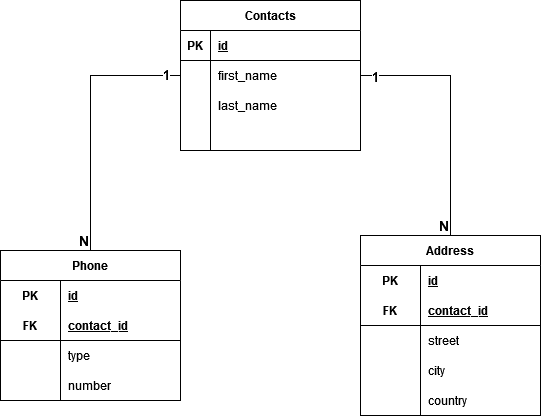

The diagram above was exported from draw.io. Its source (the exported page's mxGraphModel, read from the mxfile embedded in the PNG):
<mxGraphModel dx="1050" dy="530" grid="1" gridSize="10" guides="1" tooltips="1" connect="1" arrows="1" fold="1" page="1" pageScale="1" pageWidth="850" pageHeight="1100" math="0" shadow="0">
  <root>
    <mxCell id="0" />
    <mxCell id="1" parent="0" />
    <mxCell id="2ldxa_YcvtQ7UHcDN_Cx-1" value="Contacts" style="shape=table;startSize=30;container=1;collapsible=1;childLayout=tableLayout;fixedRows=1;rowLines=0;fontStyle=1;align=center;resizeLast=1;html=1;" vertex="1" parent="1">
      <mxGeometry x="280" y="70" width="180" height="150" as="geometry" />
    </mxCell>
    <mxCell id="2ldxa_YcvtQ7UHcDN_Cx-2" value="" style="shape=tableRow;horizontal=0;startSize=0;swimlaneHead=0;swimlaneBody=0;fillColor=none;collapsible=0;dropTarget=0;points=[[0,0.5],[1,0.5]];portConstraint=eastwest;top=0;left=0;right=0;bottom=1;" vertex="1" parent="2ldxa_YcvtQ7UHcDN_Cx-1">
      <mxGeometry y="30" width="180" height="30" as="geometry" />
    </mxCell>
    <mxCell id="2ldxa_YcvtQ7UHcDN_Cx-3" value="PK" style="shape=partialRectangle;connectable=0;fillColor=none;top=0;left=0;bottom=0;right=0;fontStyle=1;overflow=hidden;whiteSpace=wrap;html=1;" vertex="1" parent="2ldxa_YcvtQ7UHcDN_Cx-2">
      <mxGeometry width="30" height="30" as="geometry">
        <mxRectangle width="30" height="30" as="alternateBounds" />
      </mxGeometry>
    </mxCell>
    <mxCell id="2ldxa_YcvtQ7UHcDN_Cx-4" value="&lt;div&gt;id&lt;/div&gt;" style="shape=partialRectangle;connectable=0;fillColor=none;top=0;left=0;bottom=0;right=0;align=left;spacingLeft=6;fontStyle=5;overflow=hidden;whiteSpace=wrap;html=1;" vertex="1" parent="2ldxa_YcvtQ7UHcDN_Cx-2">
      <mxGeometry x="30" width="150" height="30" as="geometry">
        <mxRectangle width="150" height="30" as="alternateBounds" />
      </mxGeometry>
    </mxCell>
    <mxCell id="2ldxa_YcvtQ7UHcDN_Cx-5" value="" style="shape=tableRow;horizontal=0;startSize=0;swimlaneHead=0;swimlaneBody=0;fillColor=none;collapsible=0;dropTarget=0;points=[[0,0.5],[1,0.5]];portConstraint=eastwest;top=0;left=0;right=0;bottom=0;" vertex="1" parent="2ldxa_YcvtQ7UHcDN_Cx-1">
      <mxGeometry y="60" width="180" height="30" as="geometry" />
    </mxCell>
    <mxCell id="2ldxa_YcvtQ7UHcDN_Cx-6" value="" style="shape=partialRectangle;connectable=0;fillColor=none;top=0;left=0;bottom=0;right=0;editable=1;overflow=hidden;whiteSpace=wrap;html=1;" vertex="1" parent="2ldxa_YcvtQ7UHcDN_Cx-5">
      <mxGeometry width="30" height="30" as="geometry">
        <mxRectangle width="30" height="30" as="alternateBounds" />
      </mxGeometry>
    </mxCell>
    <mxCell id="2ldxa_YcvtQ7UHcDN_Cx-7" value="first_name" style="shape=partialRectangle;connectable=0;fillColor=none;top=0;left=0;bottom=0;right=0;align=left;spacingLeft=6;overflow=hidden;whiteSpace=wrap;html=1;" vertex="1" parent="2ldxa_YcvtQ7UHcDN_Cx-5">
      <mxGeometry x="30" width="150" height="30" as="geometry">
        <mxRectangle width="150" height="30" as="alternateBounds" />
      </mxGeometry>
    </mxCell>
    <mxCell id="2ldxa_YcvtQ7UHcDN_Cx-8" value="" style="shape=tableRow;horizontal=0;startSize=0;swimlaneHead=0;swimlaneBody=0;fillColor=none;collapsible=0;dropTarget=0;points=[[0,0.5],[1,0.5]];portConstraint=eastwest;top=0;left=0;right=0;bottom=0;" vertex="1" parent="2ldxa_YcvtQ7UHcDN_Cx-1">
      <mxGeometry y="90" width="180" height="30" as="geometry" />
    </mxCell>
    <mxCell id="2ldxa_YcvtQ7UHcDN_Cx-9" value="" style="shape=partialRectangle;connectable=0;fillColor=none;top=0;left=0;bottom=0;right=0;editable=1;overflow=hidden;whiteSpace=wrap;html=1;" vertex="1" parent="2ldxa_YcvtQ7UHcDN_Cx-8">
      <mxGeometry width="30" height="30" as="geometry">
        <mxRectangle width="30" height="30" as="alternateBounds" />
      </mxGeometry>
    </mxCell>
    <mxCell id="2ldxa_YcvtQ7UHcDN_Cx-10" value="last_name" style="shape=partialRectangle;connectable=0;fillColor=none;top=0;left=0;bottom=0;right=0;align=left;spacingLeft=6;overflow=hidden;whiteSpace=wrap;html=1;" vertex="1" parent="2ldxa_YcvtQ7UHcDN_Cx-8">
      <mxGeometry x="30" width="150" height="30" as="geometry">
        <mxRectangle width="150" height="30" as="alternateBounds" />
      </mxGeometry>
    </mxCell>
    <mxCell id="2ldxa_YcvtQ7UHcDN_Cx-11" value="" style="shape=tableRow;horizontal=0;startSize=0;swimlaneHead=0;swimlaneBody=0;fillColor=none;collapsible=0;dropTarget=0;points=[[0,0.5],[1,0.5]];portConstraint=eastwest;top=0;left=0;right=0;bottom=0;" vertex="1" parent="2ldxa_YcvtQ7UHcDN_Cx-1">
      <mxGeometry y="120" width="180" height="30" as="geometry" />
    </mxCell>
    <mxCell id="2ldxa_YcvtQ7UHcDN_Cx-12" value="" style="shape=partialRectangle;connectable=0;fillColor=none;top=0;left=0;bottom=0;right=0;editable=1;overflow=hidden;whiteSpace=wrap;html=1;" vertex="1" parent="2ldxa_YcvtQ7UHcDN_Cx-11">
      <mxGeometry width="30" height="30" as="geometry">
        <mxRectangle width="30" height="30" as="alternateBounds" />
      </mxGeometry>
    </mxCell>
    <mxCell id="2ldxa_YcvtQ7UHcDN_Cx-13" value="" style="shape=partialRectangle;connectable=0;fillColor=none;top=0;left=0;bottom=0;right=0;align=left;spacingLeft=6;overflow=hidden;whiteSpace=wrap;html=1;" vertex="1" parent="2ldxa_YcvtQ7UHcDN_Cx-11">
      <mxGeometry x="30" width="150" height="30" as="geometry">
        <mxRectangle width="150" height="30" as="alternateBounds" />
      </mxGeometry>
    </mxCell>
    <mxCell id="2ldxa_YcvtQ7UHcDN_Cx-14" value="Phone" style="shape=table;startSize=30;container=1;collapsible=1;childLayout=tableLayout;fixedRows=1;rowLines=0;fontStyle=1;align=center;resizeLast=1;html=1;whiteSpace=wrap;" vertex="1" parent="1">
      <mxGeometry x="100" y="320" width="180" height="150" as="geometry" />
    </mxCell>
    <mxCell id="2ldxa_YcvtQ7UHcDN_Cx-15" value="" style="shape=tableRow;horizontal=0;startSize=0;swimlaneHead=0;swimlaneBody=0;fillColor=none;collapsible=0;dropTarget=0;points=[[0,0.5],[1,0.5]];portConstraint=eastwest;top=0;left=0;right=0;bottom=0;html=1;" vertex="1" parent="2ldxa_YcvtQ7UHcDN_Cx-14">
      <mxGeometry y="30" width="180" height="30" as="geometry" />
    </mxCell>
    <mxCell id="2ldxa_YcvtQ7UHcDN_Cx-16" value="PK" style="shape=partialRectangle;connectable=0;fillColor=none;top=0;left=0;bottom=0;right=0;fontStyle=1;overflow=hidden;html=1;whiteSpace=wrap;" vertex="1" parent="2ldxa_YcvtQ7UHcDN_Cx-15">
      <mxGeometry width="60" height="30" as="geometry">
        <mxRectangle width="60" height="30" as="alternateBounds" />
      </mxGeometry>
    </mxCell>
    <mxCell id="2ldxa_YcvtQ7UHcDN_Cx-17" value="id" style="shape=partialRectangle;connectable=0;fillColor=none;top=0;left=0;bottom=0;right=0;align=left;spacingLeft=6;fontStyle=5;overflow=hidden;html=1;whiteSpace=wrap;" vertex="1" parent="2ldxa_YcvtQ7UHcDN_Cx-15">
      <mxGeometry x="60" width="120" height="30" as="geometry">
        <mxRectangle width="120" height="30" as="alternateBounds" />
      </mxGeometry>
    </mxCell>
    <mxCell id="2ldxa_YcvtQ7UHcDN_Cx-18" value="" style="shape=tableRow;horizontal=0;startSize=0;swimlaneHead=0;swimlaneBody=0;fillColor=none;collapsible=0;dropTarget=0;points=[[0,0.5],[1,0.5]];portConstraint=eastwest;top=0;left=0;right=0;bottom=1;html=1;" vertex="1" parent="2ldxa_YcvtQ7UHcDN_Cx-14">
      <mxGeometry y="60" width="180" height="30" as="geometry" />
    </mxCell>
    <mxCell id="2ldxa_YcvtQ7UHcDN_Cx-19" value="FK" style="shape=partialRectangle;connectable=0;fillColor=none;top=0;left=0;bottom=0;right=0;fontStyle=1;overflow=hidden;html=1;whiteSpace=wrap;" vertex="1" parent="2ldxa_YcvtQ7UHcDN_Cx-18">
      <mxGeometry width="60" height="30" as="geometry">
        <mxRectangle width="60" height="30" as="alternateBounds" />
      </mxGeometry>
    </mxCell>
    <mxCell id="2ldxa_YcvtQ7UHcDN_Cx-20" value="contact_id" style="shape=partialRectangle;connectable=0;fillColor=none;top=0;left=0;bottom=0;right=0;align=left;spacingLeft=6;fontStyle=5;overflow=hidden;html=1;whiteSpace=wrap;" vertex="1" parent="2ldxa_YcvtQ7UHcDN_Cx-18">
      <mxGeometry x="60" width="120" height="30" as="geometry">
        <mxRectangle width="120" height="30" as="alternateBounds" />
      </mxGeometry>
    </mxCell>
    <mxCell id="2ldxa_YcvtQ7UHcDN_Cx-21" value="" style="shape=tableRow;horizontal=0;startSize=0;swimlaneHead=0;swimlaneBody=0;fillColor=none;collapsible=0;dropTarget=0;points=[[0,0.5],[1,0.5]];portConstraint=eastwest;top=0;left=0;right=0;bottom=0;html=1;" vertex="1" parent="2ldxa_YcvtQ7UHcDN_Cx-14">
      <mxGeometry y="90" width="180" height="30" as="geometry" />
    </mxCell>
    <mxCell id="2ldxa_YcvtQ7UHcDN_Cx-22" value="" style="shape=partialRectangle;connectable=0;fillColor=none;top=0;left=0;bottom=0;right=0;editable=1;overflow=hidden;html=1;whiteSpace=wrap;" vertex="1" parent="2ldxa_YcvtQ7UHcDN_Cx-21">
      <mxGeometry width="60" height="30" as="geometry">
        <mxRectangle width="60" height="30" as="alternateBounds" />
      </mxGeometry>
    </mxCell>
    <mxCell id="2ldxa_YcvtQ7UHcDN_Cx-23" value="type" style="shape=partialRectangle;connectable=0;fillColor=none;top=0;left=0;bottom=0;right=0;align=left;spacingLeft=6;overflow=hidden;html=1;whiteSpace=wrap;" vertex="1" parent="2ldxa_YcvtQ7UHcDN_Cx-21">
      <mxGeometry x="60" width="120" height="30" as="geometry">
        <mxRectangle width="120" height="30" as="alternateBounds" />
      </mxGeometry>
    </mxCell>
    <mxCell id="2ldxa_YcvtQ7UHcDN_Cx-24" value="" style="shape=tableRow;horizontal=0;startSize=0;swimlaneHead=0;swimlaneBody=0;fillColor=none;collapsible=0;dropTarget=0;points=[[0,0.5],[1,0.5]];portConstraint=eastwest;top=0;left=0;right=0;bottom=0;html=1;" vertex="1" parent="2ldxa_YcvtQ7UHcDN_Cx-14">
      <mxGeometry y="120" width="180" height="30" as="geometry" />
    </mxCell>
    <mxCell id="2ldxa_YcvtQ7UHcDN_Cx-25" value="" style="shape=partialRectangle;connectable=0;fillColor=none;top=0;left=0;bottom=0;right=0;editable=1;overflow=hidden;html=1;whiteSpace=wrap;" vertex="1" parent="2ldxa_YcvtQ7UHcDN_Cx-24">
      <mxGeometry width="60" height="30" as="geometry">
        <mxRectangle width="60" height="30" as="alternateBounds" />
      </mxGeometry>
    </mxCell>
    <mxCell id="2ldxa_YcvtQ7UHcDN_Cx-26" value="number" style="shape=partialRectangle;connectable=0;fillColor=none;top=0;left=0;bottom=0;right=0;align=left;spacingLeft=6;overflow=hidden;html=1;whiteSpace=wrap;" vertex="1" parent="2ldxa_YcvtQ7UHcDN_Cx-24">
      <mxGeometry x="60" width="120" height="30" as="geometry">
        <mxRectangle width="120" height="30" as="alternateBounds" />
      </mxGeometry>
    </mxCell>
    <mxCell id="2ldxa_YcvtQ7UHcDN_Cx-47" value="Address" style="shape=table;startSize=30;container=1;collapsible=1;childLayout=tableLayout;fixedRows=1;rowLines=0;fontStyle=1;align=center;resizeLast=1;html=1;whiteSpace=wrap;" vertex="1" parent="1">
      <mxGeometry x="460" y="305" width="180" height="180" as="geometry" />
    </mxCell>
    <mxCell id="2ldxa_YcvtQ7UHcDN_Cx-48" value="" style="shape=tableRow;horizontal=0;startSize=0;swimlaneHead=0;swimlaneBody=0;fillColor=none;collapsible=0;dropTarget=0;points=[[0,0.5],[1,0.5]];portConstraint=eastwest;top=0;left=0;right=0;bottom=0;html=1;" vertex="1" parent="2ldxa_YcvtQ7UHcDN_Cx-47">
      <mxGeometry y="30" width="180" height="30" as="geometry" />
    </mxCell>
    <mxCell id="2ldxa_YcvtQ7UHcDN_Cx-49" value="PK" style="shape=partialRectangle;connectable=0;fillColor=none;top=0;left=0;bottom=0;right=0;fontStyle=1;overflow=hidden;html=1;whiteSpace=wrap;" vertex="1" parent="2ldxa_YcvtQ7UHcDN_Cx-48">
      <mxGeometry width="60" height="30" as="geometry">
        <mxRectangle width="60" height="30" as="alternateBounds" />
      </mxGeometry>
    </mxCell>
    <mxCell id="2ldxa_YcvtQ7UHcDN_Cx-50" value="id" style="shape=partialRectangle;connectable=0;fillColor=none;top=0;left=0;bottom=0;right=0;align=left;spacingLeft=6;fontStyle=5;overflow=hidden;html=1;whiteSpace=wrap;" vertex="1" parent="2ldxa_YcvtQ7UHcDN_Cx-48">
      <mxGeometry x="60" width="120" height="30" as="geometry">
        <mxRectangle width="120" height="30" as="alternateBounds" />
      </mxGeometry>
    </mxCell>
    <mxCell id="2ldxa_YcvtQ7UHcDN_Cx-51" value="" style="shape=tableRow;horizontal=0;startSize=0;swimlaneHead=0;swimlaneBody=0;fillColor=none;collapsible=0;dropTarget=0;points=[[0,0.5],[1,0.5]];portConstraint=eastwest;top=0;left=0;right=0;bottom=1;html=1;" vertex="1" parent="2ldxa_YcvtQ7UHcDN_Cx-47">
      <mxGeometry y="60" width="180" height="30" as="geometry" />
    </mxCell>
    <mxCell id="2ldxa_YcvtQ7UHcDN_Cx-52" value="FK" style="shape=partialRectangle;connectable=0;fillColor=none;top=0;left=0;bottom=0;right=0;fontStyle=1;overflow=hidden;html=1;whiteSpace=wrap;" vertex="1" parent="2ldxa_YcvtQ7UHcDN_Cx-51">
      <mxGeometry width="60" height="30" as="geometry">
        <mxRectangle width="60" height="30" as="alternateBounds" />
      </mxGeometry>
    </mxCell>
    <mxCell id="2ldxa_YcvtQ7UHcDN_Cx-53" value="contact_id" style="shape=partialRectangle;connectable=0;fillColor=none;top=0;left=0;bottom=0;right=0;align=left;spacingLeft=6;fontStyle=5;overflow=hidden;html=1;whiteSpace=wrap;" vertex="1" parent="2ldxa_YcvtQ7UHcDN_Cx-51">
      <mxGeometry x="60" width="120" height="30" as="geometry">
        <mxRectangle width="120" height="30" as="alternateBounds" />
      </mxGeometry>
    </mxCell>
    <mxCell id="2ldxa_YcvtQ7UHcDN_Cx-54" value="" style="shape=tableRow;horizontal=0;startSize=0;swimlaneHead=0;swimlaneBody=0;fillColor=none;collapsible=0;dropTarget=0;points=[[0,0.5],[1,0.5]];portConstraint=eastwest;top=0;left=0;right=0;bottom=0;html=1;" vertex="1" parent="2ldxa_YcvtQ7UHcDN_Cx-47">
      <mxGeometry y="90" width="180" height="30" as="geometry" />
    </mxCell>
    <mxCell id="2ldxa_YcvtQ7UHcDN_Cx-55" value="" style="shape=partialRectangle;connectable=0;fillColor=none;top=0;left=0;bottom=0;right=0;editable=1;overflow=hidden;html=1;whiteSpace=wrap;" vertex="1" parent="2ldxa_YcvtQ7UHcDN_Cx-54">
      <mxGeometry width="60" height="30" as="geometry">
        <mxRectangle width="60" height="30" as="alternateBounds" />
      </mxGeometry>
    </mxCell>
    <mxCell id="2ldxa_YcvtQ7UHcDN_Cx-56" value="street&lt;span style=&quot;white-space: pre;&quot;&gt;&#09;&lt;/span&gt;" style="shape=partialRectangle;connectable=0;fillColor=none;top=0;left=0;bottom=0;right=0;align=left;spacingLeft=6;overflow=hidden;html=1;whiteSpace=wrap;" vertex="1" parent="2ldxa_YcvtQ7UHcDN_Cx-54">
      <mxGeometry x="60" width="120" height="30" as="geometry">
        <mxRectangle width="120" height="30" as="alternateBounds" />
      </mxGeometry>
    </mxCell>
    <mxCell id="2ldxa_YcvtQ7UHcDN_Cx-57" value="" style="shape=tableRow;horizontal=0;startSize=0;swimlaneHead=0;swimlaneBody=0;fillColor=none;collapsible=0;dropTarget=0;points=[[0,0.5],[1,0.5]];portConstraint=eastwest;top=0;left=0;right=0;bottom=0;html=1;" vertex="1" parent="2ldxa_YcvtQ7UHcDN_Cx-47">
      <mxGeometry y="120" width="180" height="30" as="geometry" />
    </mxCell>
    <mxCell id="2ldxa_YcvtQ7UHcDN_Cx-58" value="" style="shape=partialRectangle;connectable=0;fillColor=none;top=0;left=0;bottom=0;right=0;editable=1;overflow=hidden;html=1;whiteSpace=wrap;" vertex="1" parent="2ldxa_YcvtQ7UHcDN_Cx-57">
      <mxGeometry width="60" height="30" as="geometry">
        <mxRectangle width="60" height="30" as="alternateBounds" />
      </mxGeometry>
    </mxCell>
    <mxCell id="2ldxa_YcvtQ7UHcDN_Cx-59" value="city" style="shape=partialRectangle;connectable=0;fillColor=none;top=0;left=0;bottom=0;right=0;align=left;spacingLeft=6;overflow=hidden;html=1;whiteSpace=wrap;" vertex="1" parent="2ldxa_YcvtQ7UHcDN_Cx-57">
      <mxGeometry x="60" width="120" height="30" as="geometry">
        <mxRectangle width="120" height="30" as="alternateBounds" />
      </mxGeometry>
    </mxCell>
    <mxCell id="2ldxa_YcvtQ7UHcDN_Cx-60" value="" style="shape=tableRow;horizontal=0;startSize=0;swimlaneHead=0;swimlaneBody=0;fillColor=none;collapsible=0;dropTarget=0;points=[[0,0.5],[1,0.5]];portConstraint=eastwest;top=0;left=0;right=0;bottom=0;html=1;" vertex="1" parent="2ldxa_YcvtQ7UHcDN_Cx-47">
      <mxGeometry y="150" width="180" height="30" as="geometry" />
    </mxCell>
    <mxCell id="2ldxa_YcvtQ7UHcDN_Cx-61" value="" style="shape=partialRectangle;connectable=0;fillColor=none;top=0;left=0;bottom=0;right=0;editable=1;overflow=hidden;html=1;whiteSpace=wrap;" vertex="1" parent="2ldxa_YcvtQ7UHcDN_Cx-60">
      <mxGeometry width="60" height="30" as="geometry">
        <mxRectangle width="60" height="30" as="alternateBounds" />
      </mxGeometry>
    </mxCell>
    <mxCell id="2ldxa_YcvtQ7UHcDN_Cx-62" value="country" style="shape=partialRectangle;connectable=0;fillColor=none;top=0;left=0;bottom=0;right=0;align=left;spacingLeft=6;overflow=hidden;html=1;whiteSpace=wrap;" vertex="1" parent="2ldxa_YcvtQ7UHcDN_Cx-60">
      <mxGeometry x="60" width="120" height="30" as="geometry">
        <mxRectangle width="120" height="30" as="alternateBounds" />
      </mxGeometry>
    </mxCell>
    <mxCell id="2ldxa_YcvtQ7UHcDN_Cx-63" value="" style="endArrow=none;html=1;rounded=0;exitX=0;exitY=0.5;exitDx=0;exitDy=0;entryX=0.5;entryY=0;entryDx=0;entryDy=0;" edge="1" parent="1" source="2ldxa_YcvtQ7UHcDN_Cx-5" target="2ldxa_YcvtQ7UHcDN_Cx-14">
      <mxGeometry relative="1" as="geometry">
        <mxPoint x="350" y="370" as="sourcePoint" />
        <mxPoint x="510" y="370" as="targetPoint" />
        <Array as="points">
          <mxPoint x="190" y="145" />
        </Array>
      </mxGeometry>
    </mxCell>
    <mxCell id="2ldxa_YcvtQ7UHcDN_Cx-64" value="N" style="resizable=0;html=1;whiteSpace=wrap;align=right;verticalAlign=bottom;fontSize=14;fontStyle=1" connectable="0" vertex="1" parent="2ldxa_YcvtQ7UHcDN_Cx-63">
      <mxGeometry x="1" relative="1" as="geometry" />
    </mxCell>
    <mxCell id="2ldxa_YcvtQ7UHcDN_Cx-65" value="&lt;font style=&quot;font-size: 13px;&quot;&gt;&lt;b&gt;1&lt;/b&gt;&lt;/font&gt;" style="edgeLabel;html=1;align=center;verticalAlign=middle;resizable=0;points=[];" vertex="1" connectable="0" parent="2ldxa_YcvtQ7UHcDN_Cx-63">
      <mxGeometry x="-0.8868" y="-1" relative="1" as="geometry">
        <mxPoint as="offset" />
      </mxGeometry>
    </mxCell>
    <mxCell id="2ldxa_YcvtQ7UHcDN_Cx-66" value="" style="endArrow=none;html=1;rounded=0;exitX=1;exitY=0.5;exitDx=0;exitDy=0;entryX=0.5;entryY=0;entryDx=0;entryDy=0;" edge="1" parent="1" source="2ldxa_YcvtQ7UHcDN_Cx-5" target="2ldxa_YcvtQ7UHcDN_Cx-47">
      <mxGeometry relative="1" as="geometry">
        <mxPoint x="290" y="155" as="sourcePoint" />
        <mxPoint x="200" y="330" as="targetPoint" />
        <Array as="points">
          <mxPoint x="550" y="145" />
        </Array>
      </mxGeometry>
    </mxCell>
    <mxCell id="2ldxa_YcvtQ7UHcDN_Cx-67" value="N" style="resizable=0;html=1;whiteSpace=wrap;align=right;verticalAlign=bottom;fontSize=14;fontStyle=1" connectable="0" vertex="1" parent="2ldxa_YcvtQ7UHcDN_Cx-66">
      <mxGeometry x="1" relative="1" as="geometry" />
    </mxCell>
    <mxCell id="2ldxa_YcvtQ7UHcDN_Cx-68" value="&lt;font style=&quot;font-size: 13px;&quot;&gt;&lt;b&gt;1&lt;/b&gt;&lt;/font&gt;" style="edgeLabel;html=1;align=center;verticalAlign=middle;resizable=0;points=[];" vertex="1" connectable="0" parent="2ldxa_YcvtQ7UHcDN_Cx-66">
      <mxGeometry x="-0.8868" y="-1" relative="1" as="geometry">
        <mxPoint as="offset" />
      </mxGeometry>
    </mxCell>
  </root>
</mxGraphModel>